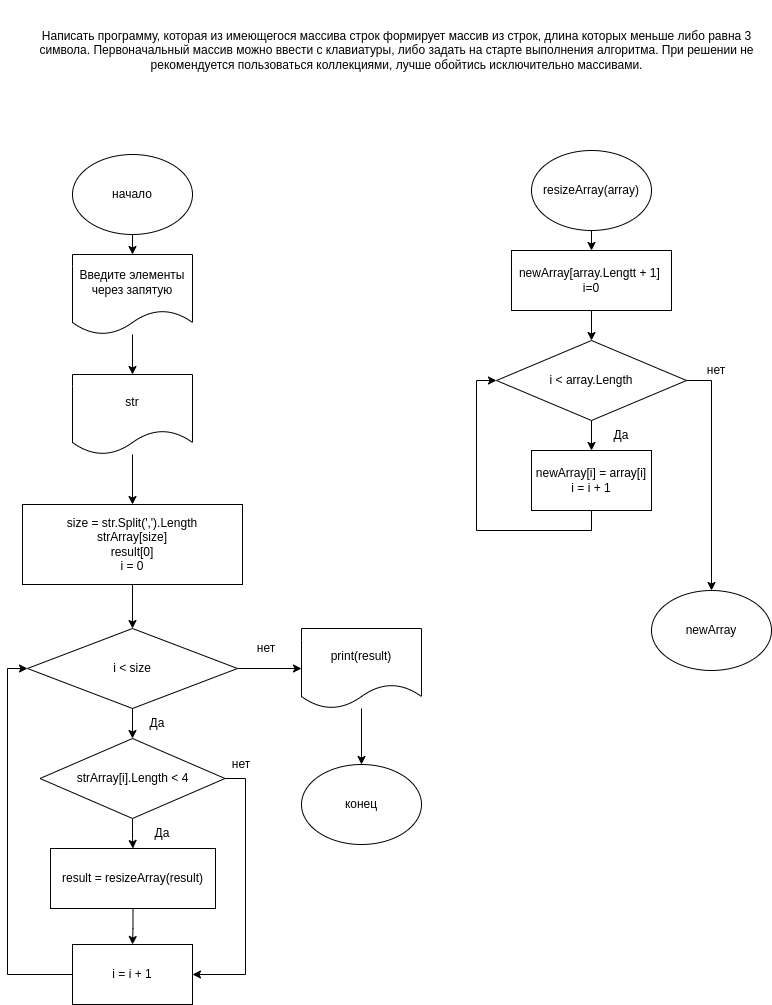

The diagram above was exported from draw.io. Its source (the exported page's mxGraphModel, read from the mxfile embedded in the PNG):
<mxGraphModel dx="1350" dy="744" grid="1" gridSize="10" guides="1" tooltips="1" connect="1" arrows="1" fold="1" page="1" pageScale="1" pageWidth="827" pageHeight="1169" math="0" shadow="0">
  <root>
    <mxCell id="0" />
    <mxCell id="1" parent="0" />
    <mxCell id="PZ6fN9Q1ctameiMDj73H-6" style="edgeStyle=orthogonalEdgeStyle;rounded=0;orthogonalLoop=1;jettySize=auto;html=1;exitX=0.5;exitY=1;exitDx=0;exitDy=0;entryX=0.5;entryY=0;entryDx=0;entryDy=0;" edge="1" parent="1" source="PZ6fN9Q1ctameiMDj73H-1" target="PZ6fN9Q1ctameiMDj73H-4">
      <mxGeometry relative="1" as="geometry" />
    </mxCell>
    <mxCell id="PZ6fN9Q1ctameiMDj73H-1" value="начало" style="ellipse;whiteSpace=wrap;html=1;" vertex="1" parent="1">
      <mxGeometry x="101" y="214" width="120" height="80" as="geometry" />
    </mxCell>
    <mxCell id="PZ6fN9Q1ctameiMDj73H-2" value="конец" style="ellipse;whiteSpace=wrap;html=1;" vertex="1" parent="1">
      <mxGeometry x="330" y="824" width="120" height="80" as="geometry" />
    </mxCell>
    <mxCell id="PZ6fN9Q1ctameiMDj73H-28" style="edgeStyle=orthogonalEdgeStyle;rounded=0;orthogonalLoop=1;jettySize=auto;html=1;entryX=0.5;entryY=0;entryDx=0;entryDy=0;" edge="1" parent="1" source="PZ6fN9Q1ctameiMDj73H-4" target="PZ6fN9Q1ctameiMDj73H-26">
      <mxGeometry relative="1" as="geometry" />
    </mxCell>
    <mxCell id="PZ6fN9Q1ctameiMDj73H-4" value="Введите элементы через запятую" style="shape=document;whiteSpace=wrap;html=1;boundedLbl=1;fillColor=#FFFFFF;" vertex="1" parent="1">
      <mxGeometry x="101" y="314" width="120" height="80" as="geometry" />
    </mxCell>
    <mxCell id="PZ6fN9Q1ctameiMDj73H-44" style="edgeStyle=orthogonalEdgeStyle;rounded=0;orthogonalLoop=1;jettySize=auto;html=1;exitX=0.5;exitY=1;exitDx=0;exitDy=0;entryX=0.5;entryY=0;entryDx=0;entryDy=0;" edge="1" parent="1" source="PZ6fN9Q1ctameiMDj73H-9" target="PZ6fN9Q1ctameiMDj73H-42">
      <mxGeometry relative="1" as="geometry" />
    </mxCell>
    <mxCell id="PZ6fN9Q1ctameiMDj73H-9" value="resizeArray(array)" style="ellipse;whiteSpace=wrap;html=1;fillColor=#FFFFFF;" vertex="1" parent="1">
      <mxGeometry x="560" y="210" width="120" height="80" as="geometry" />
    </mxCell>
    <mxCell id="PZ6fN9Q1ctameiMDj73H-21" style="edgeStyle=orthogonalEdgeStyle;rounded=0;orthogonalLoop=1;jettySize=auto;html=1;exitX=0.5;exitY=1;exitDx=0;exitDy=0;entryX=0.5;entryY=0;entryDx=0;entryDy=0;" edge="1" parent="1" source="PZ6fN9Q1ctameiMDj73H-13" target="PZ6fN9Q1ctameiMDj73H-20">
      <mxGeometry relative="1" as="geometry" />
    </mxCell>
    <mxCell id="PZ6fN9Q1ctameiMDj73H-24" style="edgeStyle=orthogonalEdgeStyle;rounded=0;orthogonalLoop=1;jettySize=auto;html=1;entryX=0;entryY=0.5;entryDx=0;entryDy=0;" edge="1" parent="1" source="PZ6fN9Q1ctameiMDj73H-13" target="PZ6fN9Q1ctameiMDj73H-23">
      <mxGeometry relative="1" as="geometry" />
    </mxCell>
    <mxCell id="PZ6fN9Q1ctameiMDj73H-13" value="i &amp;lt; size" style="rhombus;whiteSpace=wrap;html=1;fillColor=#FFFFFF;" vertex="1" parent="1">
      <mxGeometry x="56" y="688" width="210" height="80" as="geometry" />
    </mxCell>
    <mxCell id="PZ6fN9Q1ctameiMDj73H-34" style="edgeStyle=orthogonalEdgeStyle;rounded=0;orthogonalLoop=1;jettySize=auto;html=1;entryX=0.5;entryY=0;entryDx=0;entryDy=0;" edge="1" parent="1" source="PZ6fN9Q1ctameiMDj73H-20" target="PZ6fN9Q1ctameiMDj73H-33">
      <mxGeometry relative="1" as="geometry" />
    </mxCell>
    <mxCell id="PZ6fN9Q1ctameiMDj73H-59" style="edgeStyle=orthogonalEdgeStyle;rounded=0;orthogonalLoop=1;jettySize=auto;html=1;entryX=1;entryY=0.5;entryDx=0;entryDy=0;" edge="1" parent="1" source="PZ6fN9Q1ctameiMDj73H-20" target="PZ6fN9Q1ctameiMDj73H-57">
      <mxGeometry relative="1" as="geometry">
        <Array as="points">
          <mxPoint x="274" y="838" />
          <mxPoint x="274" y="1034" />
        </Array>
      </mxGeometry>
    </mxCell>
    <mxCell id="PZ6fN9Q1ctameiMDj73H-20" value="strArray[i].Length &amp;lt; 4" style="rhombus;whiteSpace=wrap;html=1;fillColor=#FFFFFF;" vertex="1" parent="1">
      <mxGeometry x="68.5" y="798" width="185" height="80" as="geometry" />
    </mxCell>
    <mxCell id="PZ6fN9Q1ctameiMDj73H-22" value="Да" style="text;html=1;strokeColor=none;fillColor=none;align=center;verticalAlign=middle;whiteSpace=wrap;rounded=0;" vertex="1" parent="1">
      <mxGeometry x="156" y="768" width="60" height="30" as="geometry" />
    </mxCell>
    <mxCell id="PZ6fN9Q1ctameiMDj73H-41" style="edgeStyle=orthogonalEdgeStyle;rounded=0;orthogonalLoop=1;jettySize=auto;html=1;" edge="1" parent="1" source="PZ6fN9Q1ctameiMDj73H-23" target="PZ6fN9Q1ctameiMDj73H-2">
      <mxGeometry relative="1" as="geometry" />
    </mxCell>
    <mxCell id="PZ6fN9Q1ctameiMDj73H-23" value="print(result)" style="shape=document;whiteSpace=wrap;html=1;boundedLbl=1;fillColor=#FFFFFF;" vertex="1" parent="1">
      <mxGeometry x="330" y="688" width="120" height="80" as="geometry" />
    </mxCell>
    <mxCell id="PZ6fN9Q1ctameiMDj73H-36" style="edgeStyle=orthogonalEdgeStyle;rounded=0;orthogonalLoop=1;jettySize=auto;html=1;entryX=0.5;entryY=0;entryDx=0;entryDy=0;" edge="1" parent="1" source="PZ6fN9Q1ctameiMDj73H-25" target="PZ6fN9Q1ctameiMDj73H-13">
      <mxGeometry relative="1" as="geometry" />
    </mxCell>
    <mxCell id="PZ6fN9Q1ctameiMDj73H-25" value="size = str.Split(',').Length&lt;br&gt;strArray[size]&lt;br&gt;result[0]&lt;br&gt;i = 0" style="rounded=0;whiteSpace=wrap;html=1;fillColor=#FFFFFF;" vertex="1" parent="1">
      <mxGeometry x="51" y="564" width="220" height="80" as="geometry" />
    </mxCell>
    <mxCell id="PZ6fN9Q1ctameiMDj73H-31" style="edgeStyle=orthogonalEdgeStyle;rounded=0;orthogonalLoop=1;jettySize=auto;html=1;entryX=0.5;entryY=0;entryDx=0;entryDy=0;" edge="1" parent="1" source="PZ6fN9Q1ctameiMDj73H-26" target="PZ6fN9Q1ctameiMDj73H-25">
      <mxGeometry relative="1" as="geometry" />
    </mxCell>
    <mxCell id="PZ6fN9Q1ctameiMDj73H-26" value="str" style="shape=document;whiteSpace=wrap;html=1;boundedLbl=1;fillColor=#FFFFFF;" vertex="1" parent="1">
      <mxGeometry x="101" y="434" width="120" height="80" as="geometry" />
    </mxCell>
    <mxCell id="PZ6fN9Q1ctameiMDj73H-32" value="нет" style="text;html=1;strokeColor=none;fillColor=none;align=center;verticalAlign=middle;whiteSpace=wrap;rounded=0;" vertex="1" parent="1">
      <mxGeometry x="265" y="698" width="60" height="20" as="geometry" />
    </mxCell>
    <mxCell id="PZ6fN9Q1ctameiMDj73H-58" style="edgeStyle=orthogonalEdgeStyle;rounded=0;orthogonalLoop=1;jettySize=auto;html=1;entryX=0.5;entryY=0;entryDx=0;entryDy=0;" edge="1" parent="1" source="PZ6fN9Q1ctameiMDj73H-33" target="PZ6fN9Q1ctameiMDj73H-57">
      <mxGeometry relative="1" as="geometry" />
    </mxCell>
    <mxCell id="PZ6fN9Q1ctameiMDj73H-33" value="result = resizeArray(result)" style="rounded=0;whiteSpace=wrap;html=1;fillColor=#FFFFFF;" vertex="1" parent="1">
      <mxGeometry x="79" y="908" width="165" height="60" as="geometry" />
    </mxCell>
    <mxCell id="PZ6fN9Q1ctameiMDj73H-37" value="Да" style="text;html=1;strokeColor=none;fillColor=none;align=center;verticalAlign=middle;whiteSpace=wrap;rounded=0;" vertex="1" parent="1">
      <mxGeometry x="161" y="878" width="60" height="30" as="geometry" />
    </mxCell>
    <mxCell id="PZ6fN9Q1ctameiMDj73H-46" style="edgeStyle=orthogonalEdgeStyle;rounded=0;orthogonalLoop=1;jettySize=auto;html=1;exitX=0.5;exitY=1;exitDx=0;exitDy=0;entryX=0.5;entryY=0;entryDx=0;entryDy=0;" edge="1" parent="1" source="PZ6fN9Q1ctameiMDj73H-42" target="PZ6fN9Q1ctameiMDj73H-45">
      <mxGeometry relative="1" as="geometry" />
    </mxCell>
    <mxCell id="PZ6fN9Q1ctameiMDj73H-42" value="newArray[array.Lengtt + 1]&amp;nbsp;&lt;br&gt;i=0" style="rounded=0;whiteSpace=wrap;html=1;fillColor=#FFFFFF;" vertex="1" parent="1">
      <mxGeometry x="540" y="310" width="160" height="60" as="geometry" />
    </mxCell>
    <mxCell id="PZ6fN9Q1ctameiMDj73H-48" style="edgeStyle=orthogonalEdgeStyle;rounded=0;orthogonalLoop=1;jettySize=auto;html=1;entryX=0.5;entryY=0;entryDx=0;entryDy=0;" edge="1" parent="1" source="PZ6fN9Q1ctameiMDj73H-45" target="PZ6fN9Q1ctameiMDj73H-47">
      <mxGeometry relative="1" as="geometry" />
    </mxCell>
    <mxCell id="PZ6fN9Q1ctameiMDj73H-52" style="edgeStyle=orthogonalEdgeStyle;rounded=0;orthogonalLoop=1;jettySize=auto;html=1;exitX=1;exitY=0.5;exitDx=0;exitDy=0;" edge="1" parent="1" source="PZ6fN9Q1ctameiMDj73H-45" target="PZ6fN9Q1ctameiMDj73H-51">
      <mxGeometry relative="1" as="geometry" />
    </mxCell>
    <mxCell id="PZ6fN9Q1ctameiMDj73H-45" value="i &amp;lt; array.Length" style="rhombus;whiteSpace=wrap;html=1;fillColor=#FFFFFF;" vertex="1" parent="1">
      <mxGeometry x="525" y="400" width="190" height="80" as="geometry" />
    </mxCell>
    <mxCell id="PZ6fN9Q1ctameiMDj73H-49" style="edgeStyle=orthogonalEdgeStyle;rounded=0;orthogonalLoop=1;jettySize=auto;html=1;exitX=0.5;exitY=1;exitDx=0;exitDy=0;entryX=0;entryY=0.5;entryDx=0;entryDy=0;" edge="1" parent="1" source="PZ6fN9Q1ctameiMDj73H-47" target="PZ6fN9Q1ctameiMDj73H-45">
      <mxGeometry relative="1" as="geometry" />
    </mxCell>
    <mxCell id="PZ6fN9Q1ctameiMDj73H-47" value="newArray[i] = array[i]&lt;br&gt;i = i + 1" style="rounded=0;whiteSpace=wrap;html=1;fillColor=#FFFFFF;" vertex="1" parent="1">
      <mxGeometry x="560" y="510" width="120" height="60" as="geometry" />
    </mxCell>
    <mxCell id="PZ6fN9Q1ctameiMDj73H-51" value="newArray" style="ellipse;whiteSpace=wrap;html=1;fillColor=#FFFFFF;" vertex="1" parent="1">
      <mxGeometry x="680" y="650" width="120" height="80" as="geometry" />
    </mxCell>
    <mxCell id="PZ6fN9Q1ctameiMDj73H-53" value="нет" style="text;html=1;strokeColor=none;fillColor=none;align=center;verticalAlign=middle;whiteSpace=wrap;rounded=0;" vertex="1" parent="1">
      <mxGeometry x="715" y="420" width="60" height="20" as="geometry" />
    </mxCell>
    <mxCell id="PZ6fN9Q1ctameiMDj73H-54" value="Да" style="text;html=1;strokeColor=none;fillColor=none;align=center;verticalAlign=middle;whiteSpace=wrap;rounded=0;" vertex="1" parent="1">
      <mxGeometry x="620" y="480" width="60" height="30" as="geometry" />
    </mxCell>
    <mxCell id="PZ6fN9Q1ctameiMDj73H-61" style="edgeStyle=orthogonalEdgeStyle;rounded=0;orthogonalLoop=1;jettySize=auto;html=1;exitX=0;exitY=0.5;exitDx=0;exitDy=0;entryX=0;entryY=0.5;entryDx=0;entryDy=0;" edge="1" parent="1" source="PZ6fN9Q1ctameiMDj73H-57" target="PZ6fN9Q1ctameiMDj73H-13">
      <mxGeometry relative="1" as="geometry" />
    </mxCell>
    <mxCell id="PZ6fN9Q1ctameiMDj73H-57" value="&lt;span&gt;i = i + 1&lt;/span&gt;" style="rounded=0;whiteSpace=wrap;html=1;fillColor=#FFFFFF;" vertex="1" parent="1">
      <mxGeometry x="101" y="1004" width="120" height="60" as="geometry" />
    </mxCell>
    <mxCell id="PZ6fN9Q1ctameiMDj73H-60" value="нет" style="text;html=1;strokeColor=none;fillColor=none;align=center;verticalAlign=middle;whiteSpace=wrap;rounded=0;" vertex="1" parent="1">
      <mxGeometry x="240" y="814" width="60" height="20" as="geometry" />
    </mxCell>
    <mxCell id="PZ6fN9Q1ctameiMDj73H-65" value="Написать программу, которая из имеющегося массива строк формирует массив из строк, длина которых меньше либо равна 3 символа. Первоначальный массив можно ввести с клавиатуры, либо задать на старте выполнения алгоритма. При решении не рекомендуется пользоваться коллекциями, лучше обойтись исключительно массивами." style="text;html=1;strokeColor=none;fillColor=none;align=center;verticalAlign=middle;whiteSpace=wrap;rounded=0;" vertex="1" parent="1">
      <mxGeometry x="51" y="60" width="749" height="100" as="geometry" />
    </mxCell>
  </root>
</mxGraphModel>